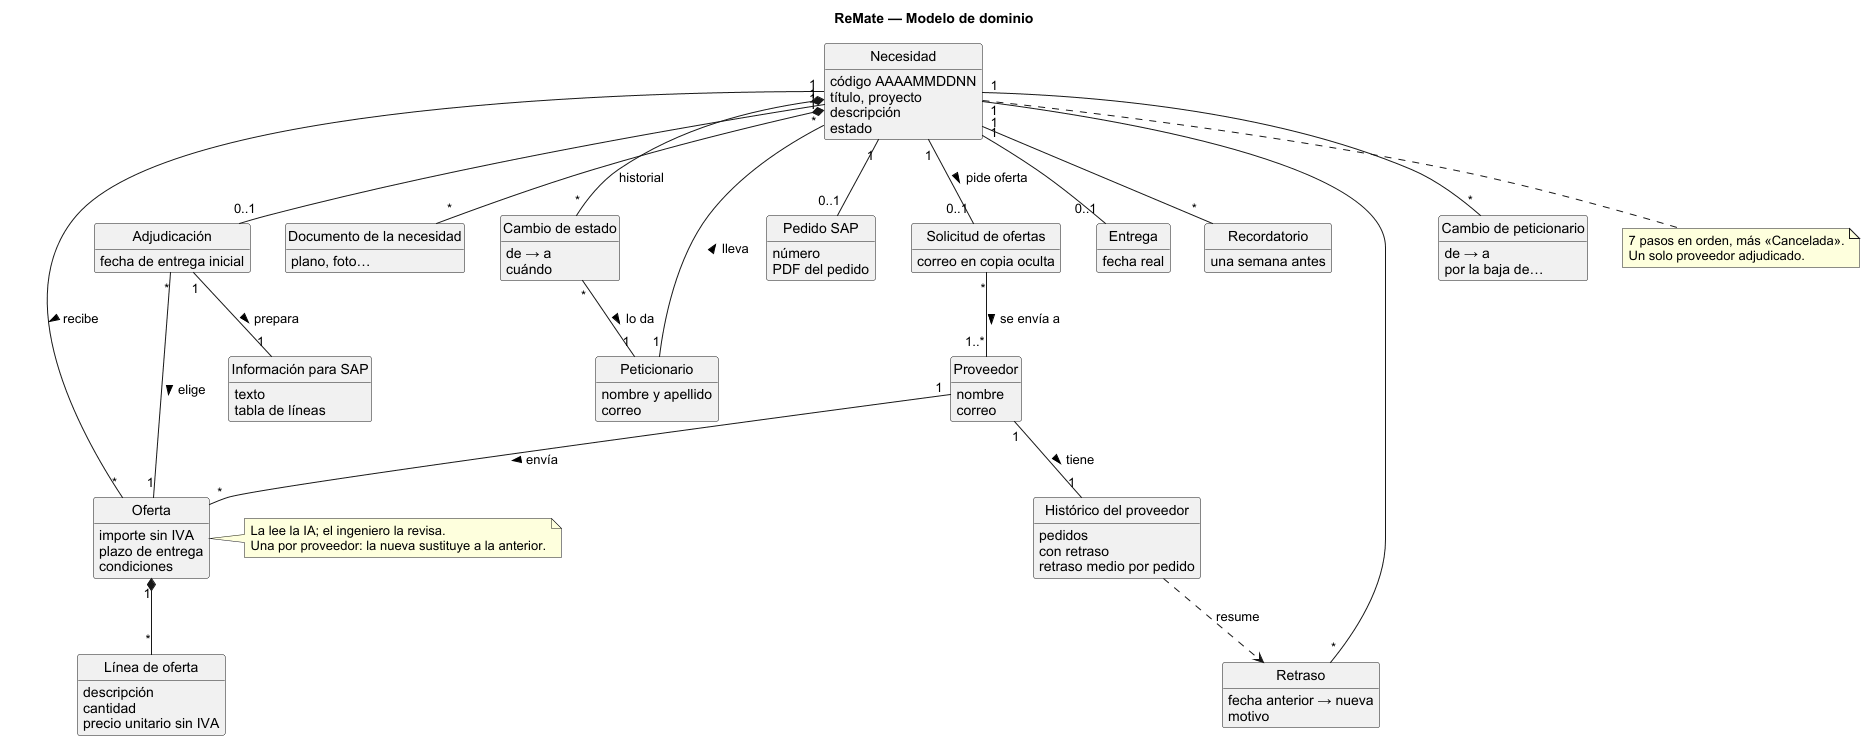

The diagram above was rendered by PlantUML. Its source (embedded in the PNG):
@startuml modelo-de-dominio
' Modelo de dominio de ReMate. Detalle en docs/diseno/modelo-de-dominio.md
' Conceptos del negocio, sin tablas ni columnas (eso es modelo-de-datos.puml).
' Cómo generar las imágenes: ver docs/diagramas/README.md

title ReMate — Modelo de dominio

hide circle
hide methods
skinparam shadowing false
skinparam defaultFontName Arial
skinparam classAttributeIconSize 0

class Peticionario {
  nombre y apellido
  correo
}

class Proveedor {
  nombre
  correo
}

class Necesidad {
  código AAAAMMDDNN
  título, proyecto
  descripción
  estado
}

class "Documento de la necesidad" as Documento {
  plano, foto…
}

class "Solicitud de ofertas" as Solicitud {
  correo en copia oculta
}

class Oferta {
  importe sin IVA
  plazo de entrega
  condiciones
}

class "Línea de oferta" as Linea {
  descripción
  cantidad
  precio unitario sin IVA
}

class Adjudicacion as "Adjudicación" {
  fecha de entrega inicial
}

class "Información para SAP" as InfoSap {
  texto
  tabla de líneas
}

class "Pedido SAP" as PedidoSap {
  número
  PDF del pedido
}

class Retraso {
  fecha anterior → nueva
  motivo
}

class Entrega {
  fecha real
}

class Recordatorio {
  una semana antes
}

class "Cambio de estado" as CambioEstado {
  de → a
  cuándo
}

class "Cambio de peticionario" as CambioPeticionario {
  de → a
  por la baja de…
}

class "Histórico del proveedor" as Historico {
  pedidos
  con retraso
  retraso medio por pedido
}

Peticionario "1" -- "*" Necesidad : lleva >
Necesidad "1" *-- "*" Documento
Necesidad "1" -- "0..1" Solicitud : pide oferta >
Solicitud "*" -- "1..*" Proveedor : se envía a >
Necesidad "1" -- "*" Oferta : recibe >
Proveedor "1" -- "*" Oferta : envía >
Oferta "1" *-- "*" Linea
Necesidad "1" -- "0..1" Adjudicacion
Adjudicacion "*" -- "1" Oferta : elige >
Adjudicacion "1" -- "1" InfoSap : prepara >
Necesidad "1" -- "0..1" PedidoSap
Necesidad "1" -- "*" Retraso
Necesidad "1" -- "0..1" Entrega
Necesidad "1" -- "*" Recordatorio
Necesidad "1" *-- "*" CambioEstado : historial
CambioEstado "*" -- "1" Peticionario : lo da >
Necesidad "1" -- "*" CambioPeticionario
Proveedor "1" -- "1" Historico : tiene >
Historico ..> Retraso : resume

note right of Oferta
  La lee la IA; el ingeniero la revisa.
  Una por proveedor: la nueva sustituye a la anterior.
end note

note bottom of Necesidad
  7 pasos en orden, más «Cancelada».
  Un solo proveedor adjudicado.
end note

@enduml